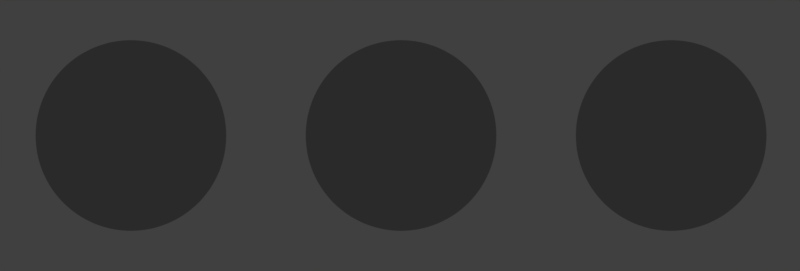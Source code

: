 # Source: icons.blend  (saved by Blender 2.78.0; exported with 4.5.12 LTS)
import bpy
from mathutils import Matrix  # noqa: F401  (used for matrix-valued properties, if any)

bpy.ops.wm.read_factory_settings(use_empty=True)
scene = bpy.context.scene
scene.name = 'Scene'

# ---- collections
col_collection_1 = bpy.data.collections.new('Collection 1'); scene.collection.children.link(col_collection_1)

# ---- materials (node trees are filled in below, after node groups)
mat_material_001 = bpy.data.materials.new('Material.001')
mat_material_001.alpha_threshold = 0.0
mat_material_001.use_transparent_shadow = False
mat_material_001.diffuse_color = (0.03522, 0.03522, 0.03522, 1.0)
mat_material_001.roughness = 0.5

# ---- material node trees

# ---- world
world_world = bpy.data.worlds.new('World'); scene.world = world_world
world_world.color = (0.05088, 0.05088, 0.05088)
world_world.use_sun_shadow = False
world_world.sun_shadow_jitter_overblur = 0.0
world_world.cycles.sampling_method = 'MANUAL'

# ---- cameras
cam_camera_001 = bpy.data.cameras.new('Camera.001')
cam_camera_001.type = 'ORTHO'
cam_camera_001.clip_end = 100.0
cam_camera_001.lens = 35.0
cam_camera_001.sensor_width = 32.0
cam_camera_001.sensor_height = 18.0
cam_camera_001.ortho_scale = 7.7
cam_camera_001.display_size = 2.0
cam_camera_001.dof.focus_distance = 0.0
cam_camera_001.dof.aperture_fstop = 128.0
cam_camera_001.dof.aperture_blades = 6

# ---- meshes
me_circle_003 = bpy.data.meshes.new('Circle.003')
me_circle_003.from_pydata([(-5.776e-09, 0.9234, 0.0), (-0.1802, 0.9057, 0.0), (-0.3534, 0.8531, 0.0), (-0.513, 0.7678, 0.0), (-0.653, 0.653, 0.0), (-0.7678, 0.513, 0.0), (-0.8531, 0.3534, 0.0), (-0.9057, 0.1802, 0.0), (-0.9234, 9.368e-08, 0.0), (-0.9057, -0.1802, 0.0), (-0.8531, -0.3534, 0.0), (-0.7678, -0.513, 0.0), (-0.653, -0.653, 0.0), (-0.513, -0.7678, 0.0), (-0.3534, -0.8531, 0.0), (-0.1802, -0.9057, 0.0), (2.951e-07, -0.9234, 0.0), (0.1802, -0.9057, 0.0), (0.3534, -0.8531, 0.0), (0.513, -0.7678, 0.0), (0.653, -0.653, 0.0), (0.7678, -0.513, 0.0), (0.8531, -0.3534, 0.0), (0.9057, -0.1802, 0.0), (0.9234, 9.156e-07, 0.0), (0.9057, 0.1802, 0.0), (0.8531, 0.3534, 0.0), (0.7678, 0.513, 0.0), (0.653, 0.653, 0.0), (0.513, 0.7678, 0.0), (0.3534, 0.8531, 0.0), (0.1802, 0.9057, 0.0), (-2.6, 0.9234, 0.0), (-2.78, 0.9057, 0.0), (-2.953, 0.8531, 0.0), (-3.113, 0.7678, 0.0), (-3.253, 0.653, 0.0), (-3.368, 0.513, 0.0), (-3.453, 0.3534, 0.0), (-3.506, 0.1802, 0.0), (-3.523, 9.368e-08, 0.0), (-3.506, -0.1802, 0.0), (-3.453, -0.3534, 0.0), (-3.368, -0.513, 0.0), (-3.253, -0.653, 0.0), (-3.113, -0.7678, 0.0), (-2.953, -0.8531, 0.0), (-2.78, -0.9057, 0.0), (-2.6, -0.9234, 0.0), (-2.42, -0.9057, 0.0), (-2.247, -0.8531, 0.0), (-2.087, -0.7678, 0.0), (-1.947, -0.653, 0.0), (-1.832, -0.513, 0.0), (-1.747, -0.3534, 0.0), (-1.694, -0.1802, 0.0), (-1.677, 9.156e-07, 0.0), (-1.694, 0.1802, 0.0), (-1.747, 0.3534, 0.0), (-1.832, 0.513, 0.0), (-1.947, 0.653, 0.0), (-2.087, 0.7678, 0.0), (-2.247, 0.8531, 0.0), (-2.42, 0.9057, 0.0), (-5.2, 0.9234, 0.0), (-5.38, 0.9057, 0.0), (-5.553, 0.8531, 0.0), (-5.713, 0.7678, 0.0), (-5.853, 0.653, 0.0), (-5.968, 0.513, 0.0), (-6.053, 0.3534, 0.0), (-6.106, 0.1802, 0.0), (-6.123, 9.368e-08, 0.0), (-6.106, -0.1802, 0.0), (-6.053, -0.3534, 0.0), (-5.968, -0.513, 0.0), (-5.853, -0.653, 0.0), (-5.713, -0.7678, 0.0), (-5.553, -0.8531, 0.0), (-5.38, -0.9057, 0.0), (-5.2, -0.9234, 0.0), (-5.02, -0.9057, 0.0), (-4.847, -0.8531, 0.0), (-4.687, -0.7678, 0.0), (-4.547, -0.653, 0.0), (-4.432, -0.513, 0.0), (-4.347, -0.3534, 0.0), (-4.294, -0.1802, 0.0), (-4.277, 9.156e-07, 0.0), (-4.294, 0.1802, 0.0), (-4.347, 0.3534, 0.0), (-4.432, 0.513, 0.0), (-4.547, 0.653, 0.0), (-4.687, 0.7678, 0.0), (-4.847, 0.8531, 0.0), (-5.02, 0.9057, 0.0)], [], [(1, 2, 3, 4, 5, 6, 7, 8, 9, 10, 11, 12, 13, 14, 15, 16, 17, 18, 19, 20, 21, 22, 23, 24, 25, 26, 27, 28, 29, 30, 31, 0), (33, 34, 35, 36, 37, 38, 39, 40, 41, 42, 43, 44, 45, 46, 47, 48, 49, 50, 51, 52, 53, 54, 55, 56, 57, 58, 59, 60, 61, 62, 63, 32), (65, 66, 67, 68, 69, 70, 71, 72, 73, 74, 75, 76, 77, 78, 79, 80, 81, 82, 83, 84, 85, 86, 87, 88, 89, 90, 91, 92, 93, 94, 95, 64)])
me_circle_003.materials.append(mat_material_001)
me_circle_003.use_remesh_preserve_volume = False
me_circle_003.use_remesh_preserve_attributes = False
me_circle_003.use_mirror_vertex_groups = False
me_circle_003.update()

# ---- objects
ob_camera = bpy.data.objects.new('Camera', cam_camera_001)
ob_circle_002 = bpy.data.objects.new('Circle.002', me_circle_003)

# ---- transforms, parenting, visibility, modifiers, constraints
ob_camera.location = (2.59, 0.0, 3.0)
ob_camera.lineart.crease_threshold = 0.0
ob_circle_002.location = (5.2, 0.0, 0.0)
ob_circle_002.lineart.crease_threshold = 0.0
_m = ob_circle_002.modifiers.new('Subsurf', 'SUBSURF')
_m.uv_smooth = 'PRESERVE_CORNERS'
_m.quality = 2
_m.levels = 2
_m.show_only_control_edges = False

# ---- collection membership
col_collection_1.objects.link(ob_camera)
col_collection_1.objects.link(ob_circle_002)

# ---- scene / render settings (as saved in the file)
scene.camera = ob_camera
scene.frame_start = 1; scene.frame_end = 250; scene.frame_set(1)
scene.render.engine = 'BLENDER_EEVEE_NEXT'
scene.render.resolution_y = 651
scene.render.resolution_percentage = 5
scene.render.dither_intensity = 0.0
scene.render.film_transparent = True
scene.cycles.use_denoising = False
scene.cycles.samples = 128
scene.cycles.sampling_pattern = 'TABULATED_SOBOL'
scene.cycles.light_sampling_threshold = 0.0
scene.cycles.use_adaptive_sampling = False
scene.cycles.use_light_tree = False
scene.cycles.blur_glossy = 0.0
scene.cycles.sample_clamp_indirect = 0.0
scene.view_settings.view_transform = 'Standard'
bpy.context.view_layer.update()

# ---- added for rendering (the .blend has no usable light): sun
light_auto_sun = bpy.data.lights.new('AutoSun', 'SUN')
light_auto_sun.energy = 3.0
light_auto_sun.angle = 0.0523599
ob_auto_sun = bpy.data.objects.new('AutoSun', light_auto_sun)
scene.collection.objects.link(ob_auto_sun)
ob_auto_sun.rotation_euler = (0.872665, 0.174533, 0.523599)
bpy.context.view_layer.update()
